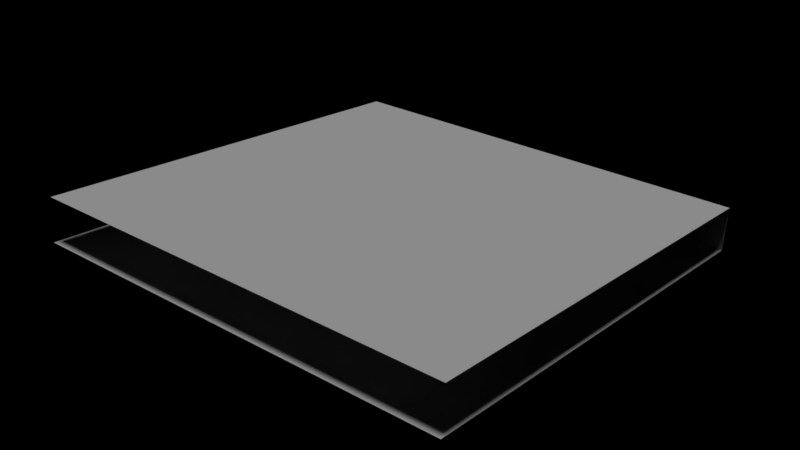 # Source: Chain_saw_blood.blend  (saved by Blender 2.81.16; exported with 4.5.12 LTS)
import bpy
from mathutils import Matrix  # noqa: F401  (used for matrix-valued properties, if any)

bpy.ops.wm.read_factory_settings(use_empty=True)
scene = bpy.context.scene
scene.name = 'Scene'

# ---- collections
col_collection_1 = bpy.data.collections.new('Collection 1'); scene.collection.children.link(col_collection_1)

# ---- materials (node trees are filled in below, after node groups)
mat_blood1_png = bpy.data.materials.new('blood1.png')
mat_blood1_png.alpha_threshold = 0.0
mat_blood1_png.use_transparent_shadow = False
mat_blood1_png.roughness = 0.5

# ---- material node trees

# ---- lights
light_sun = bpy.data.lights.new('Sun', 'SUN')
light_sun.transmission_factor = 0.0
light_sun.angle = 0.1993
light_sun.energy = 1.0
light_sun.shadow_buffer_clip_start = 0.5
light_sun.shadow_soft_size = 0.1
light_sun.shadow_cascade_max_distance = 1000.0

# ---- meshes
me_cube_993 = bpy.data.meshes.new('Cube.993')
me_cube_993.from_pydata([(-1.0, -1.0, -0.1), (-1.0, -1.0, 0.1), (-1.0, 1.0, -0.1), (-1.0, 1.0, 0.1), (1.0, -1.0, -0.1), (1.0, -1.0, 0.1), (1.0, 1.0, -0.1), (1.0, 1.0, 0.1)], [], [(2, 3, 7, 6), (2, 6, 4, 0), (7, 3, 1, 5)])
_uv = me_cube_993.uv_layers.new(name='UVMap')
_uv.uv.foreach_set('vector', [0.9999, 0.4761, 0.9999, 0.5237, 9.997e-05, 0.5237, 9.997e-05, 0.4761, 0.9999, 0.4761, 9.997e-05, 0.4761, 0.0001001, 9.997e-05, 0.9999, 0.0001, 9.997e-05, 0.5237, 0.9999, 0.5237, 0.9999, 0.9997, 0.0001003, 0.9997])
me_cube_993.materials.append(mat_blood1_png)
me_cube_993.use_remesh_preserve_volume = False
me_cube_993.use_remesh_preserve_attributes = False
me_cube_993.use_mirror_vertex_groups = False
me_cube_993.update()
arm_armature = bpy.data.armatures.new('Armature')  # bones are not reproduced
arm_armature_001 = bpy.data.armatures.new('Armature.001')  # bones are not reproduced
arm_armature_002 = bpy.data.armatures.new('Armature.002')  # bones are not reproduced

# ---- objects
ob_armature = bpy.data.objects.new('Armature', arm_armature)
ob_armature_001 = bpy.data.objects.new('Armature.001', arm_armature_001)
ob_cube = bpy.data.objects.new('Cube', me_cube_993)
ob_sun = bpy.data.objects.new('Sun', light_sun)
ob_armature_002 = bpy.data.objects.new('Armature.002', arm_armature_002)

# ---- transforms, parenting, visibility, modifiers, constraints
ob_armature.location = (0.0, 0.0, 0.0)
ob_armature.rotation_euler = (-1.571, 1.484, -1.571)
ob_armature.scale = (28.0, 28.0, 28.0)
ob_armature.lineart.crease_threshold = 0.0
ob_armature_001.parent = ob_armature
ob_armature_001.matrix_parent_inverse = Matrix(((6.954e-09, 0.0, -0.03571, 0.0), (-4.799e-09, 0.03571, -9.343e-16, 0.0), (0.03571, 4.799e-09, 6.954e-09, 0.0), (0.0, 0.0, 0.0, 1.0)))
ob_armature_001.location = (28.0, 0.0, -4.0)
ob_armature_001.rotation_euler = (-1.571, -3.142, 0.3491)
ob_armature_001.scale = (12.0, 12.0, 12.0)
ob_armature_001.lineart.crease_threshold = 0.0
ob_cube.parent = ob_armature_001
ob_cube.matrix_parent_inverse = Matrix(((-0.07831, -3.829e-09, 0.0285, 2.307), (3.829e-09, 0.08333, 2.172e-08, -2.035e-08), (-0.0285, 2.172e-08, -0.07831, 0.4848), (0.0, 0.0, 0.0, 1.0)))
ob_cube.location = (73.0, -2.1, 5.7)
ob_cube.rotation_euler = (-1.571, 0.0, 0.0)
ob_cube.scale = (-14.88, 14.88, 14.88)
ob_cube.lineart.crease_threshold = 0.0
ob_sun.location = (0.0, 0.0, 0.0)
ob_sun.lineart.crease_threshold = 0.0
ob_armature_002.location = (31.34, 8.281e-08, -3.801)
ob_armature_002.rotation_euler = (-2.969e-07, 3.739, 9.146e-08)
ob_armature_002.scale = (2.149, 2.149, 2.149)
ob_armature_002.lineart.crease_threshold = 0.0

# ---- collection membership
col_collection_1.objects.link(ob_armature)
col_collection_1.objects.link(ob_armature_001)
col_collection_1.objects.link(ob_cube)
col_collection_1.objects.link(ob_sun)
col_collection_1.objects.link(ob_armature_002)

# ---- scene / render settings (as saved in the file)
scene.frame_start = 0; scene.frame_end = 11; scene.frame_set(11)
scene.render.engine = 'BLENDER_EEVEE_NEXT'
scene.render.resolution_percentage = 50
scene.render.fps = 30
scene.render.dither_intensity = 0.0
scene.cycles.use_denoising = False
scene.cycles.samples = 128
scene.cycles.sampling_pattern = 'TABULATED_SOBOL'
scene.cycles.use_adaptive_sampling = False
scene.cycles.use_light_tree = False
scene.cycles.blur_glossy = 0.0
scene.cycles.sample_clamp_indirect = 0.0
scene.view_settings.view_transform = 'Standard'
bpy.context.view_layer.update()

# ---- added for rendering (the .blend has no active camera): camera
cam_auto = bpy.data.cameras.new('AutoCamera')
cam_auto.lens = 50.0
cam_auto.sensor_width = 36.0
cam_auto.clip_end = 1000.0
ob_auto_camera = bpy.data.objects.new('AutoCamera', cam_auto)
scene.collection.objects.link(ob_auto_camera)
ob_auto_camera.location = (112.373, -57.4423, 26.267)
ob_auto_camera.rotation_euler = (1.09748, -7.21219e-08, 0.694738)
scene.camera = ob_auto_camera
bpy.context.view_layer.update()
